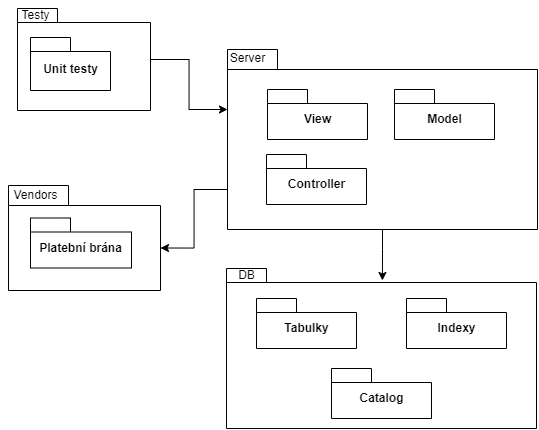

The diagram above was exported from draw.io. Its source (the exported page's mxGraphModel, read from the mxfile embedded in the PNG):
<mxGraphModel dx="1173" dy="555" grid="1" gridSize="10" guides="1" tooltips="1" connect="1" arrows="1" fold="1" page="1" pageScale="1" pageWidth="827" pageHeight="1169" math="0" shadow="0">
  <root>
    <mxCell id="0" />
    <mxCell id="1" parent="0" />
    <mxCell id="2" value="" style="shape=folder;fontStyle=1;spacingTop=10;tabWidth=40;tabHeight=14;tabPosition=left;html=1;" vertex="1" parent="1">
      <mxGeometry x="560" y="688" width="310" height="160" as="geometry" />
    </mxCell>
    <mxCell id="3" value="DB" style="text;html=1;align=center;verticalAlign=middle;resizable=0;points=[];autosize=1;strokeColor=none;fillColor=none;" vertex="1" parent="1">
      <mxGeometry x="560" y="680" width="40" height="30" as="geometry" />
    </mxCell>
    <mxCell id="4" style="edgeStyle=orthogonalEdgeStyle;rounded=0;orthogonalLoop=1;jettySize=auto;html=1;exitX=0.5;exitY=1;exitDx=0;exitDy=0;exitPerimeter=0;entryX=0.503;entryY=0.075;entryDx=0;entryDy=0;entryPerimeter=0;" edge="1" source="6" target="2" parent="1">
      <mxGeometry relative="1" as="geometry" />
    </mxCell>
    <mxCell id="5" style="edgeStyle=orthogonalEdgeStyle;rounded=0;orthogonalLoop=1;jettySize=auto;html=1;exitX=0;exitY=0;exitDx=0;exitDy=140;exitPerimeter=0;entryX=0;entryY=0;entryDx=152;entryDy=62.5;entryPerimeter=0;" edge="1" source="6" target="15" parent="1">
      <mxGeometry relative="1" as="geometry" />
    </mxCell>
    <mxCell id="6" value="" style="shape=folder;fontStyle=1;spacingTop=10;tabWidth=50;tabHeight=20;tabPosition=left;html=1;" vertex="1" parent="1">
      <mxGeometry x="561" y="469" width="310" height="180" as="geometry" />
    </mxCell>
    <mxCell id="7" value="Server" style="text;html=1;align=center;verticalAlign=middle;resizable=0;points=[];autosize=1;strokeColor=none;fillColor=none;" vertex="1" parent="1">
      <mxGeometry x="551" y="463" width="60" height="30" as="geometry" />
    </mxCell>
    <mxCell id="8" value="Model" style="shape=folder;fontStyle=1;spacingTop=10;tabWidth=40;tabHeight=14;tabPosition=left;html=1;" vertex="1" parent="1">
      <mxGeometry x="728" y="509" width="100" height="50" as="geometry" />
    </mxCell>
    <mxCell id="9" value="View" style="shape=folder;fontStyle=1;spacingTop=10;tabWidth=40;tabHeight=14;tabPosition=left;html=1;" vertex="1" parent="1">
      <mxGeometry x="601" y="509" width="100" height="50" as="geometry" />
    </mxCell>
    <mxCell id="10" value="Controller" style="shape=folder;fontStyle=1;spacingTop=10;tabWidth=40;tabHeight=14;tabPosition=left;html=1;" vertex="1" parent="1">
      <mxGeometry x="600" y="574" width="100" height="50" as="geometry" />
    </mxCell>
    <mxCell id="11" style="edgeStyle=orthogonalEdgeStyle;rounded=0;orthogonalLoop=1;jettySize=auto;html=1;entryX=0;entryY=0;entryDx=0;entryDy=60;entryPerimeter=0;" edge="1" source="12" target="6" parent="1">
      <mxGeometry relative="1" as="geometry" />
    </mxCell>
    <mxCell id="12" value="" style="shape=folder;fontStyle=1;spacingTop=10;tabWidth=40;tabHeight=14;tabPosition=left;html=1;" vertex="1" parent="1">
      <mxGeometry x="351" y="428" width="133" height="102" as="geometry" />
    </mxCell>
    <mxCell id="13" value="Testy" style="text;html=1;align=center;verticalAlign=middle;resizable=0;points=[];autosize=1;strokeColor=none;fillColor=none;" vertex="1" parent="1">
      <mxGeometry x="344" y="420" width="50" height="30" as="geometry" />
    </mxCell>
    <mxCell id="14" value="Unit testy" style="shape=folder;fontStyle=1;spacingTop=10;tabWidth=40;tabHeight=14;tabPosition=left;html=1;" vertex="1" parent="1">
      <mxGeometry x="364" y="457" width="80" height="53" as="geometry" />
    </mxCell>
    <mxCell id="15" value="" style="shape=folder;fontStyle=1;spacingTop=10;tabWidth=60;tabHeight=20;tabPosition=left;html=1;" vertex="1" parent="1">
      <mxGeometry x="342" y="605" width="152" height="105" as="geometry" />
    </mxCell>
    <mxCell id="16" value="Vendors" style="text;html=1;align=center;verticalAlign=middle;resizable=0;points=[];autosize=1;strokeColor=none;fillColor=none;" vertex="1" parent="1">
      <mxGeometry x="334" y="600" width="70" height="30" as="geometry" />
    </mxCell>
    <mxCell id="17" value="Platební brána" style="shape=folder;fontStyle=1;spacingTop=10;tabWidth=40;tabHeight=14;tabPosition=left;html=1;" vertex="1" parent="1">
      <mxGeometry x="364" y="637.5" width="101" height="50" as="geometry" />
    </mxCell>
    <mxCell id="18" value="Tabulky" style="shape=folder;fontStyle=1;spacingTop=10;tabWidth=40;tabHeight=14;tabPosition=left;html=1;" vertex="1" parent="1">
      <mxGeometry x="590" y="718" width="100" height="50" as="geometry" />
    </mxCell>
    <mxCell id="19" value="Indexy" style="shape=folder;fontStyle=1;spacingTop=10;tabWidth=40;tabHeight=14;tabPosition=left;html=1;" vertex="1" parent="1">
      <mxGeometry x="740" y="718" width="100" height="50" as="geometry" />
    </mxCell>
    <mxCell id="20" value="Catalog" style="shape=folder;fontStyle=1;spacingTop=10;tabWidth=40;tabHeight=14;tabPosition=left;html=1;" vertex="1" parent="1">
      <mxGeometry x="665" y="788" width="100" height="50" as="geometry" />
    </mxCell>
  </root>
</mxGraphModel>